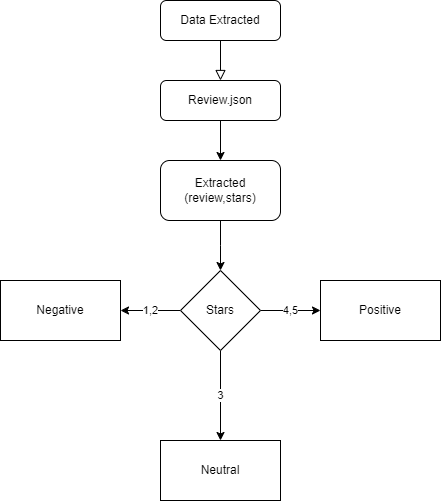

The diagram above was exported from draw.io. Its source (the exported page's mxGraphModel, read from the mxfile embedded in the PNG):
<mxGraphModel dx="1050" dy="557" grid="1" gridSize="10" guides="1" tooltips="1" connect="1" arrows="1" fold="1" page="1" pageScale="1" pageWidth="827" pageHeight="1169" math="0" shadow="0">
  <root>
    <mxCell id="WIyWlLk6GJQsqaUBKTNV-0" />
    <mxCell id="WIyWlLk6GJQsqaUBKTNV-1" parent="WIyWlLk6GJQsqaUBKTNV-0" />
    <mxCell id="WIyWlLk6GJQsqaUBKTNV-2" value="" style="rounded=0;html=1;jettySize=auto;orthogonalLoop=1;fontSize=11;endArrow=block;endFill=0;endSize=8;strokeWidth=1;shadow=0;labelBackgroundColor=none;edgeStyle=orthogonalEdgeStyle;entryX=0.5;entryY=0;entryDx=0;entryDy=0;" parent="WIyWlLk6GJQsqaUBKTNV-1" source="WIyWlLk6GJQsqaUBKTNV-3" target="8TaYGuCBmfIdcaPErU8w-1" edge="1">
      <mxGeometry relative="1" as="geometry">
        <mxPoint x="370" y="160" as="targetPoint" />
      </mxGeometry>
    </mxCell>
    <mxCell id="WIyWlLk6GJQsqaUBKTNV-3" value="Data Extracted" style="rounded=1;whiteSpace=wrap;html=1;fontSize=12;glass=0;strokeWidth=1;shadow=0;" parent="WIyWlLk6GJQsqaUBKTNV-1" vertex="1">
      <mxGeometry x="310" y="70" width="120" height="40" as="geometry" />
    </mxCell>
    <mxCell id="8TaYGuCBmfIdcaPErU8w-2" style="edgeStyle=orthogonalEdgeStyle;rounded=0;orthogonalLoop=1;jettySize=auto;html=1;exitX=0.5;exitY=1;exitDx=0;exitDy=0;entryX=0.5;entryY=0;entryDx=0;entryDy=0;" edge="1" parent="WIyWlLk6GJQsqaUBKTNV-1" source="8TaYGuCBmfIdcaPErU8w-1" target="8TaYGuCBmfIdcaPErU8w-3">
      <mxGeometry relative="1" as="geometry">
        <mxPoint x="370" y="220" as="targetPoint" />
      </mxGeometry>
    </mxCell>
    <mxCell id="8TaYGuCBmfIdcaPErU8w-1" value="Review.json" style="rounded=1;whiteSpace=wrap;html=1;fontSize=12;glass=0;strokeWidth=1;shadow=0;" vertex="1" parent="WIyWlLk6GJQsqaUBKTNV-1">
      <mxGeometry x="310" y="150" width="120" height="40" as="geometry" />
    </mxCell>
    <mxCell id="8TaYGuCBmfIdcaPErU8w-6" value="" style="edgeStyle=orthogonalEdgeStyle;rounded=0;orthogonalLoop=1;jettySize=auto;html=1;" edge="1" parent="WIyWlLk6GJQsqaUBKTNV-1" source="8TaYGuCBmfIdcaPErU8w-3">
      <mxGeometry relative="1" as="geometry">
        <mxPoint x="370" y="340" as="targetPoint" />
      </mxGeometry>
    </mxCell>
    <mxCell id="8TaYGuCBmfIdcaPErU8w-3" value="Extracted (review,stars)" style="whiteSpace=wrap;html=1;rounded=1;glass=0;strokeWidth=1;shadow=0;" vertex="1" parent="WIyWlLk6GJQsqaUBKTNV-1">
      <mxGeometry x="310" y="230" width="120" height="60" as="geometry" />
    </mxCell>
    <mxCell id="8TaYGuCBmfIdcaPErU8w-10" value="4,5" style="edgeStyle=orthogonalEdgeStyle;rounded=0;orthogonalLoop=1;jettySize=auto;html=1;" edge="1" parent="WIyWlLk6GJQsqaUBKTNV-1" source="8TaYGuCBmfIdcaPErU8w-7" target="8TaYGuCBmfIdcaPErU8w-9">
      <mxGeometry relative="1" as="geometry" />
    </mxCell>
    <mxCell id="8TaYGuCBmfIdcaPErU8w-12" value="1,2" style="edgeStyle=orthogonalEdgeStyle;rounded=0;orthogonalLoop=1;jettySize=auto;html=1;" edge="1" parent="WIyWlLk6GJQsqaUBKTNV-1" source="8TaYGuCBmfIdcaPErU8w-7" target="8TaYGuCBmfIdcaPErU8w-11">
      <mxGeometry relative="1" as="geometry" />
    </mxCell>
    <mxCell id="8TaYGuCBmfIdcaPErU8w-14" value="3" style="edgeStyle=orthogonalEdgeStyle;rounded=0;orthogonalLoop=1;jettySize=auto;html=1;" edge="1" parent="WIyWlLk6GJQsqaUBKTNV-1" source="8TaYGuCBmfIdcaPErU8w-7" target="8TaYGuCBmfIdcaPErU8w-13">
      <mxGeometry relative="1" as="geometry" />
    </mxCell>
    <mxCell id="8TaYGuCBmfIdcaPErU8w-7" value="Stars" style="rhombus;whiteSpace=wrap;html=1;" vertex="1" parent="WIyWlLk6GJQsqaUBKTNV-1">
      <mxGeometry x="330" y="340" width="80" height="80" as="geometry" />
    </mxCell>
    <mxCell id="8TaYGuCBmfIdcaPErU8w-9" value="Positive" style="whiteSpace=wrap;html=1;" vertex="1" parent="WIyWlLk6GJQsqaUBKTNV-1">
      <mxGeometry x="470" y="350" width="120" height="60" as="geometry" />
    </mxCell>
    <mxCell id="8TaYGuCBmfIdcaPErU8w-11" value="Negative" style="whiteSpace=wrap;html=1;" vertex="1" parent="WIyWlLk6GJQsqaUBKTNV-1">
      <mxGeometry x="150" y="350" width="120" height="60" as="geometry" />
    </mxCell>
    <mxCell id="8TaYGuCBmfIdcaPErU8w-13" value="Neutral" style="whiteSpace=wrap;html=1;" vertex="1" parent="WIyWlLk6GJQsqaUBKTNV-1">
      <mxGeometry x="310" y="510" width="120" height="60" as="geometry" />
    </mxCell>
  </root>
</mxGraphModel>